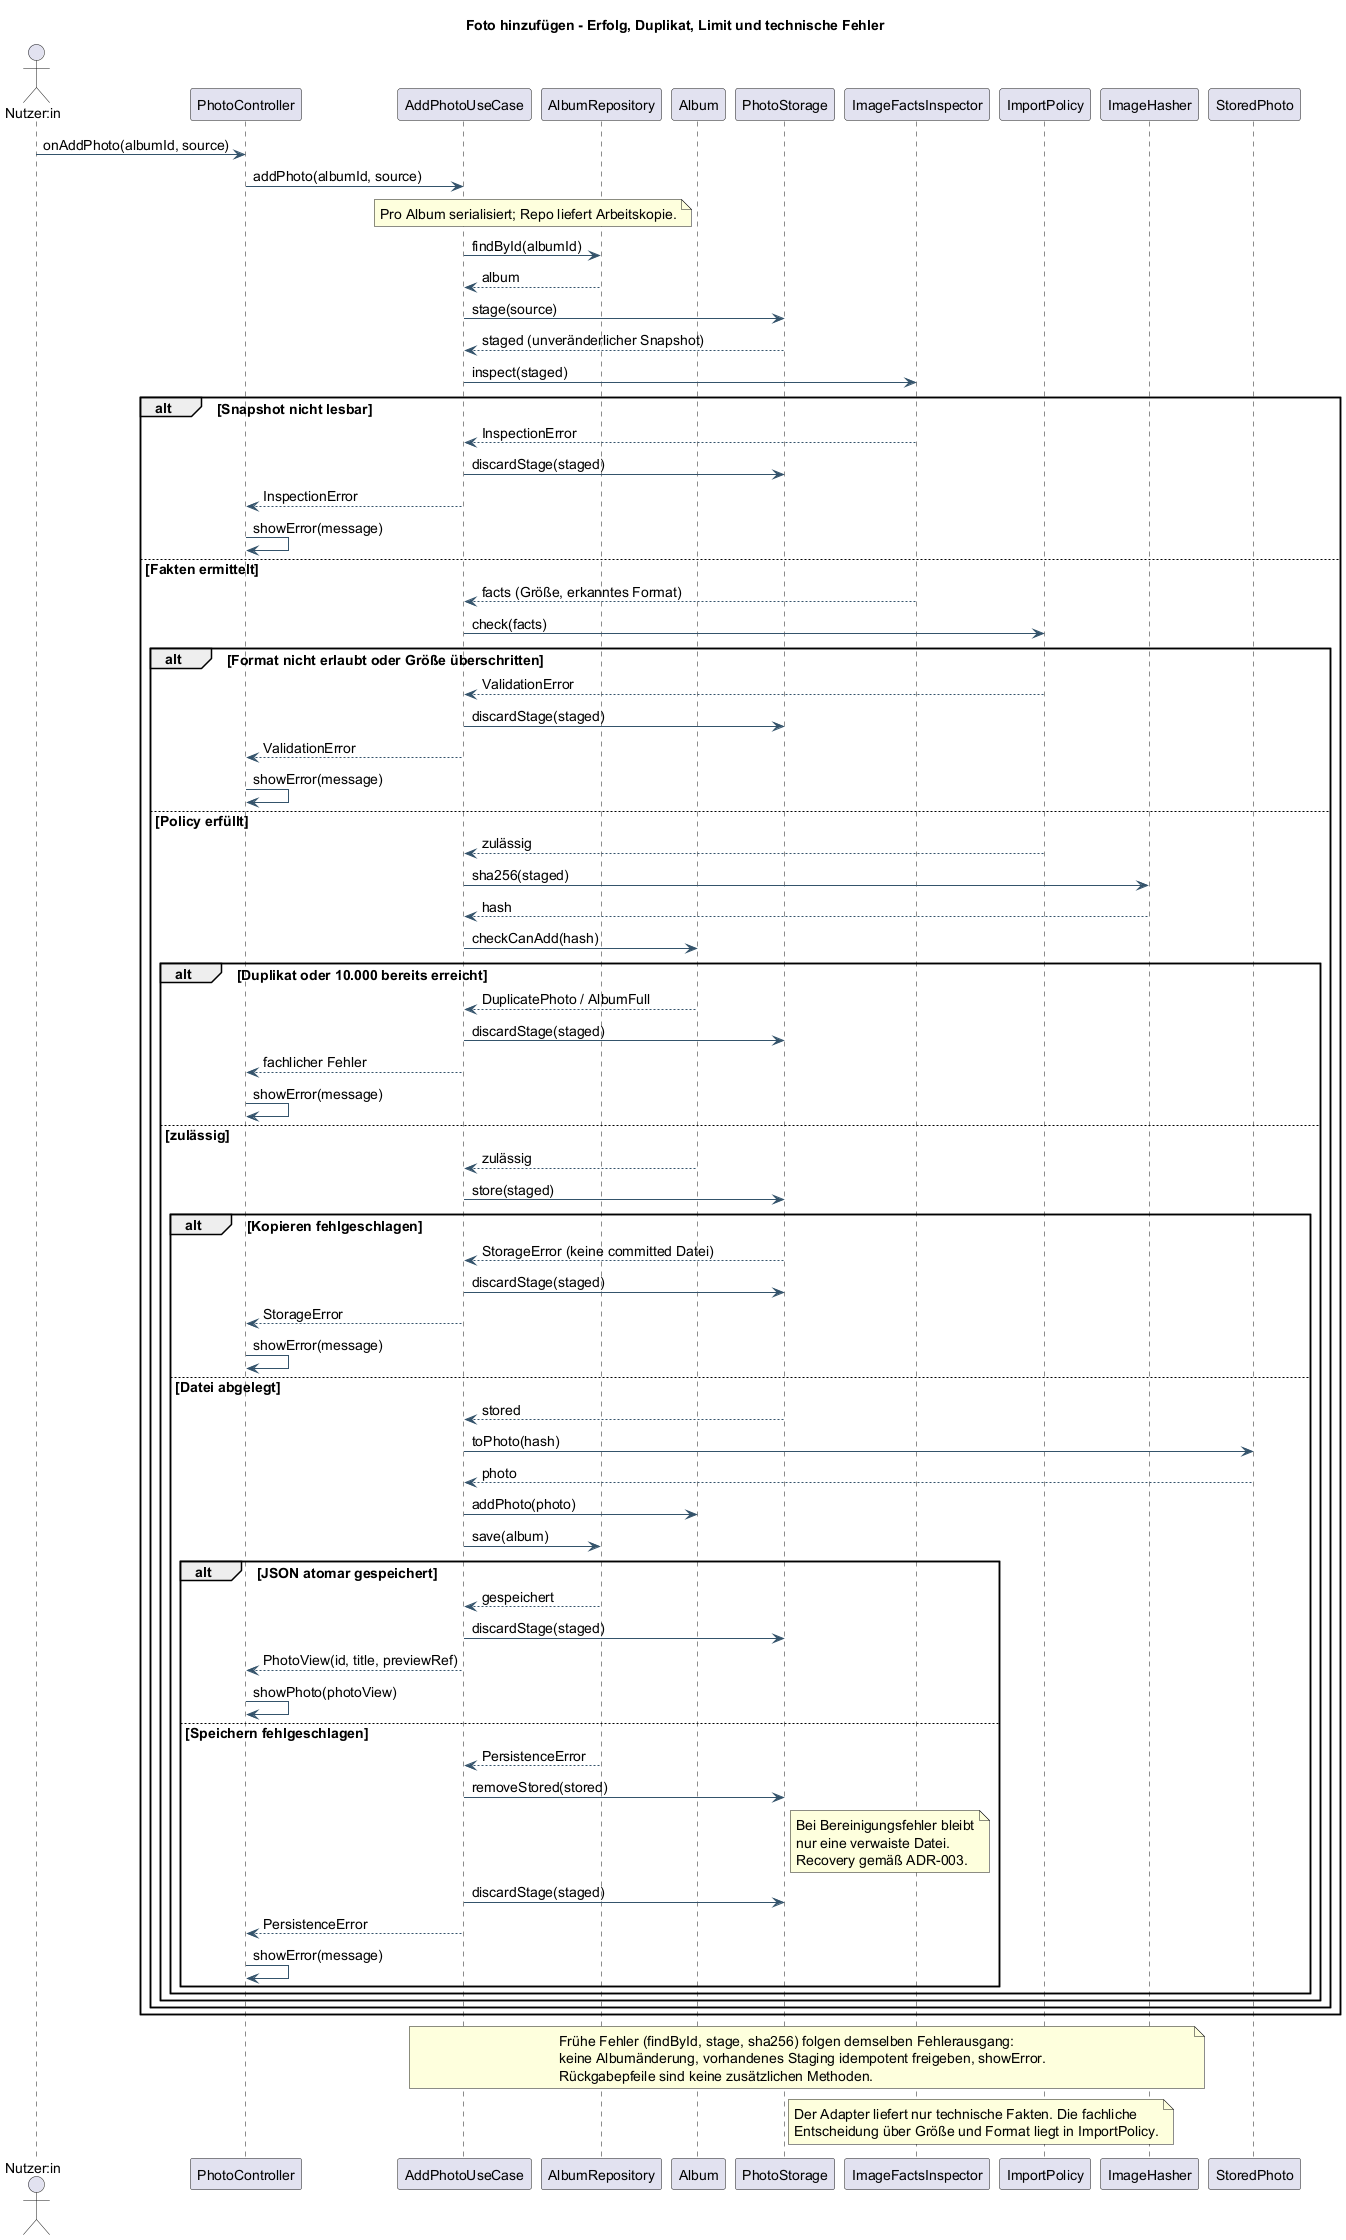

The diagram above was rendered by PlantUML. Its source (embedded in the PNG):
@startuml
skinparam backgroundColor white
skinparam shadowing false
skinparam defaultFontName SansSerif
skinparam defaultFontSize 14
skinparam classAttributeIconSize 0
skinparam packageStyle rectangle
skinparam ArrowColor #34536B
skinparam classBackgroundColor #F1F6FA
skinparam classBorderColor #34536B
title Foto hinzufügen - Erfolg, Duplikat, Limit und technische Fehler
actor "Nutzer:in" as User
participant PhotoController as UI
participant AddPhotoUseCase as UC
participant AlbumRepository as Repo
participant Album
participant PhotoStorage as Storage
participant ImageFactsInspector as Inspector
participant ImportPolicy as Policy
participant ImageHasher as Hasher
participant StoredPhoto as Stored
User -> UI : onAddPhoto(albumId, source)
UI -> UC : addPhoto(albumId, source)
note over UC,Repo : Pro Album serialisiert; Repo liefert Arbeitskopie.
UC -> Repo : findById(albumId)
Repo --> UC : album
UC -> Storage : stage(source)
Storage --> UC : staged (unveränderlicher Snapshot)
UC -> Inspector : inspect(staged)
alt Snapshot nicht lesbar
 Inspector --> UC : InspectionError
 UC -> Storage : discardStage(staged)
 UC --> UI : InspectionError
 UI -> UI : showError(message)
else Fakten ermittelt
 Inspector --> UC : facts (Größe, erkanntes Format)
 UC -> Policy : check(facts)
 alt Format nicht erlaubt oder Größe überschritten
  Policy --> UC : ValidationError
  UC -> Storage : discardStage(staged)
  UC --> UI : ValidationError
  UI -> UI : showError(message)
 else Policy erfüllt
  Policy --> UC : zulässig
 UC -> Hasher : sha256(staged)
 Hasher --> UC : hash
 UC -> Album : checkCanAdd(hash)
 alt Duplikat oder 10.000 bereits erreicht
  Album --> UC : DuplicatePhoto / AlbumFull
  UC -> Storage : discardStage(staged)
  UC --> UI : fachlicher Fehler
  UI -> UI : showError(message)
 else zulässig
  Album --> UC : zulässig
  UC -> Storage : store(staged)
  alt Kopieren fehlgeschlagen
   Storage --> UC : StorageError (keine committed Datei)
   UC -> Storage : discardStage(staged)
   UC --> UI : StorageError
   UI -> UI : showError(message)
  else Datei abgelegt
   Storage --> UC : stored
   UC -> Stored : toPhoto(hash)
   Stored --> UC : photo
   UC -> Album : addPhoto(photo)
   UC -> Repo : save(album)
   alt JSON atomar gespeichert
    Repo --> UC : gespeichert
    UC -> Storage : discardStage(staged)
    UC --> UI : PhotoView(id, title, previewRef)
    UI -> UI : showPhoto(photoView)
   else Speichern fehlgeschlagen
    Repo --> UC : PersistenceError
    UC -> Storage : removeStored(stored)
    note right of Storage
Bei Bereinigungsfehler bleibt
nur eine verwaiste Datei.
Recovery gemäß ADR-003.
end note
    UC -> Storage : discardStage(staged)
    UC --> UI : PersistenceError
    UI -> UI : showError(message)
   end
  end
 end
 end
end
note over UC,Hasher
Frühe Fehler (findById, stage, sha256) folgen demselben Fehlerausgang:
keine Albumänderung, vorhandenes Staging idempotent freigeben, showError.
Rückgabepfeile sind keine zusätzlichen Methoden.
end note
note over Inspector,Policy
Der Adapter liefert nur technische Fakten. Die fachliche
Entscheidung über Größe und Format liegt in ImportPolicy.
end note
@enduml